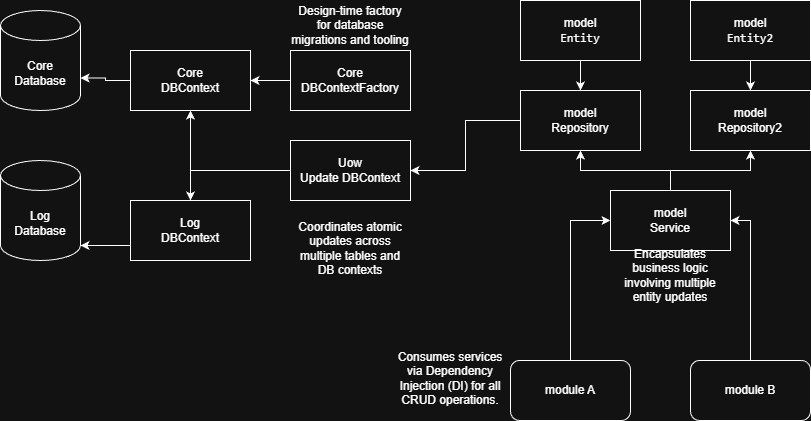

The diagram above was exported from draw.io. Its source (the exported page's mxGraphModel, read from the mxfile embedded in the PNG):
<mxGraphModel dx="868" dy="742" grid="1" gridSize="10" guides="1" tooltips="1" connect="1" arrows="1" fold="1" page="1" pageScale="1" pageWidth="827" pageHeight="1169" math="0" shadow="0">
  <root>
    <mxCell id="0" />
    <mxCell id="1" parent="0" />
    <mxCell id="SOBONk5u4kD1eN35FKvo-1" parent="1" style="shape=cylinder3;whiteSpace=wrap;html=1;boundedLbl=1;backgroundOutline=1;size=15;" value="&lt;div&gt;Core&lt;/div&gt;Database" vertex="1">
      <mxGeometry height="100" width="80" x="40" y="90" as="geometry" />
    </mxCell>
    <mxCell id="SOBONk5u4kD1eN35FKvo-26" edge="1" parent="1" source="SOBONk5u4kD1eN35FKvo-2" style="edgeStyle=orthogonalEdgeStyle;rounded=0;orthogonalLoop=1;jettySize=auto;html=1;exitX=0;exitY=0.5;exitDx=0;exitDy=0;entryX=1;entryY=0.5;entryDx=0;entryDy=0;" target="SOBONk5u4kD1eN35FKvo-12">
      <mxGeometry relative="1" as="geometry" />
    </mxCell>
    <mxCell id="SOBONk5u4kD1eN35FKvo-2" parent="1" style="rounded=0;whiteSpace=wrap;html=1;" value="model&lt;div&gt;Repository&lt;/div&gt;" vertex="1">
      <mxGeometry height="60" width="120" x="560" y="170" as="geometry" />
    </mxCell>
    <mxCell id="SOBONk5u4kD1eN35FKvo-23" edge="1" parent="1" source="SOBONk5u4kD1eN35FKvo-4" style="edgeStyle=orthogonalEdgeStyle;rounded=0;orthogonalLoop=1;jettySize=auto;html=1;exitX=0.5;exitY=0;exitDx=0;exitDy=0;entryX=0.5;entryY=1;entryDx=0;entryDy=0;" target="SOBONk5u4kD1eN35FKvo-2">
      <mxGeometry relative="1" as="geometry" />
    </mxCell>
    <mxCell id="SOBONk5u4kD1eN35FKvo-24" edge="1" parent="1" source="SOBONk5u4kD1eN35FKvo-4" style="edgeStyle=orthogonalEdgeStyle;rounded=0;orthogonalLoop=1;jettySize=auto;html=1;exitX=0.5;exitY=0;exitDx=0;exitDy=0;entryX=0.5;entryY=1;entryDx=0;entryDy=0;" target="SOBONk5u4kD1eN35FKvo-20">
      <mxGeometry relative="1" as="geometry" />
    </mxCell>
    <mxCell id="SOBONk5u4kD1eN35FKvo-4" parent="1" style="rounded=0;whiteSpace=wrap;html=1;" value="model&lt;div&gt;Service&lt;/div&gt;" vertex="1">
      <mxGeometry height="60" width="120" x="650" y="270" as="geometry" />
    </mxCell>
    <mxCell id="SOBONk5u4kD1eN35FKvo-19" edge="1" parent="1" source="SOBONk5u4kD1eN35FKvo-5" style="edgeStyle=orthogonalEdgeStyle;rounded=0;orthogonalLoop=1;jettySize=auto;html=1;exitX=0.5;exitY=1;exitDx=0;exitDy=0;entryX=0.5;entryY=0;entryDx=0;entryDy=0;" target="SOBONk5u4kD1eN35FKvo-2">
      <mxGeometry relative="1" as="geometry" />
    </mxCell>
    <mxCell id="SOBONk5u4kD1eN35FKvo-5" parent="1" style="rounded=0;whiteSpace=wrap;html=1;" value="model&lt;div&gt;&lt;code data-path-to-node=&quot;14,0,0&quot; data-index-in-node=&quot;24&quot;&gt;Entity&lt;/code&gt;&lt;/div&gt;" vertex="1">
      <mxGeometry height="60" width="120" x="560" y="80" as="geometry" />
    </mxCell>
    <mxCell id="SOBONk5u4kD1eN35FKvo-6" parent="1" style="shape=cylinder3;whiteSpace=wrap;html=1;boundedLbl=1;backgroundOutline=1;size=15;" value="&lt;div&gt;Log&lt;/div&gt;Database" vertex="1">
      <mxGeometry height="100" width="80" x="40" y="240" as="geometry" />
    </mxCell>
    <mxCell id="SOBONk5u4kD1eN35FKvo-7" parent="1" style="rounded=0;whiteSpace=wrap;html=1;" value="Core&lt;div&gt;DBContext&lt;/div&gt;" vertex="1">
      <mxGeometry height="60" width="120" x="170" y="130" as="geometry" />
    </mxCell>
    <mxCell id="SOBONk5u4kD1eN35FKvo-8" parent="1" style="rounded=0;whiteSpace=wrap;html=1;" value="Log&lt;br&gt;&lt;div&gt;DBContext&lt;/div&gt;" vertex="1">
      <mxGeometry height="60" width="120" x="170" y="280" as="geometry" />
    </mxCell>
    <mxCell id="SOBONk5u4kD1eN35FKvo-10" edge="1" parent="1" source="SOBONk5u4kD1eN35FKvo-9" style="edgeStyle=orthogonalEdgeStyle;rounded=0;orthogonalLoop=1;jettySize=auto;html=1;exitX=0;exitY=0.5;exitDx=0;exitDy=0;entryX=1;entryY=0.5;entryDx=0;entryDy=0;" target="SOBONk5u4kD1eN35FKvo-7">
      <mxGeometry relative="1" as="geometry" />
    </mxCell>
    <mxCell id="SOBONk5u4kD1eN35FKvo-9" parent="1" style="rounded=0;whiteSpace=wrap;html=1;" value="Core&lt;div&gt;DBContextFactory&lt;/div&gt;" vertex="1">
      <mxGeometry height="60" width="120" x="330" y="130" as="geometry" />
    </mxCell>
    <mxCell id="SOBONk5u4kD1eN35FKvo-11" parent="1" style="text;html=1;whiteSpace=wrap;strokeColor=none;fillColor=none;align=center;verticalAlign=middle;rounded=0;" value="Design-time factory for database migrations and tooling" vertex="1">
      <mxGeometry height="50" width="120" x="330" y="80" as="geometry" />
    </mxCell>
    <mxCell id="SOBONk5u4kD1eN35FKvo-15" edge="1" parent="1" source="SOBONk5u4kD1eN35FKvo-12" style="edgeStyle=orthogonalEdgeStyle;rounded=0;orthogonalLoop=1;jettySize=auto;html=1;exitX=0;exitY=0.5;exitDx=0;exitDy=0;entryX=0.5;entryY=1;entryDx=0;entryDy=0;" target="SOBONk5u4kD1eN35FKvo-7">
      <mxGeometry relative="1" as="geometry" />
    </mxCell>
    <mxCell id="SOBONk5u4kD1eN35FKvo-16" edge="1" parent="1" source="SOBONk5u4kD1eN35FKvo-12" style="edgeStyle=orthogonalEdgeStyle;rounded=0;orthogonalLoop=1;jettySize=auto;html=1;exitX=0;exitY=0.5;exitDx=0;exitDy=0;entryX=0.5;entryY=0;entryDx=0;entryDy=0;" target="SOBONk5u4kD1eN35FKvo-8">
      <mxGeometry relative="1" as="geometry" />
    </mxCell>
    <mxCell id="SOBONk5u4kD1eN35FKvo-12" parent="1" style="rounded=0;whiteSpace=wrap;html=1;" value="Uow&lt;div&gt;Update DBContext&lt;/div&gt;" vertex="1">
      <mxGeometry height="60" width="120" x="330" y="220" as="geometry" />
    </mxCell>
    <mxCell id="SOBONk5u4kD1eN35FKvo-17" edge="1" parent="1" source="SOBONk5u4kD1eN35FKvo-7" style="edgeStyle=orthogonalEdgeStyle;rounded=0;orthogonalLoop=1;jettySize=auto;html=1;exitX=0;exitY=0.5;exitDx=0;exitDy=0;entryX=1;entryY=0;entryDx=0;entryDy=67.5;entryPerimeter=0;" target="SOBONk5u4kD1eN35FKvo-1">
      <mxGeometry relative="1" as="geometry" />
    </mxCell>
    <mxCell id="SOBONk5u4kD1eN35FKvo-18" edge="1" parent="1" source="SOBONk5u4kD1eN35FKvo-8" style="edgeStyle=orthogonalEdgeStyle;rounded=0;orthogonalLoop=1;jettySize=auto;html=1;exitX=0;exitY=0.75;exitDx=0;exitDy=0;entryX=1;entryY=1;entryDx=0;entryDy=-15;entryPerimeter=0;" target="SOBONk5u4kD1eN35FKvo-6">
      <mxGeometry relative="1" as="geometry" />
    </mxCell>
    <mxCell id="SOBONk5u4kD1eN35FKvo-20" parent="1" style="rounded=0;whiteSpace=wrap;html=1;" value="model&lt;div&gt;Repository2&lt;/div&gt;" vertex="1">
      <mxGeometry height="60" width="120" x="730" y="170" as="geometry" />
    </mxCell>
    <mxCell id="SOBONk5u4kD1eN35FKvo-21" edge="1" parent="1" source="SOBONk5u4kD1eN35FKvo-22" style="edgeStyle=orthogonalEdgeStyle;rounded=0;orthogonalLoop=1;jettySize=auto;html=1;exitX=0.5;exitY=1;exitDx=0;exitDy=0;entryX=0.5;entryY=0;entryDx=0;entryDy=0;" target="SOBONk5u4kD1eN35FKvo-20">
      <mxGeometry relative="1" as="geometry" />
    </mxCell>
    <mxCell id="SOBONk5u4kD1eN35FKvo-22" parent="1" style="rounded=0;whiteSpace=wrap;html=1;" value="model&lt;div&gt;&lt;code data-path-to-node=&quot;14,0,0&quot; data-index-in-node=&quot;24&quot;&gt;Entity2&lt;/code&gt;&lt;/div&gt;" vertex="1">
      <mxGeometry height="60" width="120" x="730" y="80" as="geometry" />
    </mxCell>
    <mxCell id="SOBONk5u4kD1eN35FKvo-25" parent="1" style="text;html=1;whiteSpace=wrap;strokeColor=none;fillColor=none;align=center;verticalAlign=middle;rounded=0;" value="Encapsulates business logic involving multiple entity updates" vertex="1">
      <mxGeometry height="50" width="120" x="650" y="330" as="geometry" />
    </mxCell>
    <mxCell id="SOBONk5u4kD1eN35FKvo-27" parent="1" style="text;html=1;whiteSpace=wrap;strokeColor=none;fillColor=none;align=center;verticalAlign=middle;rounded=0;" value="Coordinates atomic updates across multiple tables and DB contexts" vertex="1">
      <mxGeometry height="85" width="120" x="330" y="285" as="geometry" />
    </mxCell>
    <mxCell id="SOBONk5u4kD1eN35FKvo-30" edge="1" parent="1" source="SOBONk5u4kD1eN35FKvo-28" style="edgeStyle=orthogonalEdgeStyle;rounded=0;orthogonalLoop=1;jettySize=auto;html=1;exitX=0.5;exitY=0;exitDx=0;exitDy=0;entryX=0;entryY=0.5;entryDx=0;entryDy=0;" target="SOBONk5u4kD1eN35FKvo-4">
      <mxGeometry relative="1" as="geometry" />
    </mxCell>
    <mxCell id="SOBONk5u4kD1eN35FKvo-28" parent="1" style="rounded=1;whiteSpace=wrap;html=1;" value="module A" vertex="1">
      <mxGeometry height="60" width="120" x="550" y="440" as="geometry" />
    </mxCell>
    <mxCell id="SOBONk5u4kD1eN35FKvo-31" edge="1" parent="1" source="SOBONk5u4kD1eN35FKvo-29" style="edgeStyle=orthogonalEdgeStyle;rounded=0;orthogonalLoop=1;jettySize=auto;html=1;exitX=0.5;exitY=0;exitDx=0;exitDy=0;entryX=1;entryY=0.5;entryDx=0;entryDy=0;" target="SOBONk5u4kD1eN35FKvo-4">
      <mxGeometry relative="1" as="geometry" />
    </mxCell>
    <mxCell id="SOBONk5u4kD1eN35FKvo-29" parent="1" style="rounded=1;whiteSpace=wrap;html=1;" value="module B" vertex="1">
      <mxGeometry height="60" width="120" x="730" y="440" as="geometry" />
    </mxCell>
    <mxCell id="SOBONk5u4kD1eN35FKvo-32" parent="1" style="text;html=1;whiteSpace=wrap;strokeColor=none;fillColor=none;align=center;verticalAlign=middle;rounded=0;" value="Consumes services via Dependency Injection (DI) for all CRUD operations." vertex="1">
      <mxGeometry height="85" width="120" x="430" y="415" as="geometry" />
    </mxCell>
  </root>
</mxGraphModel>